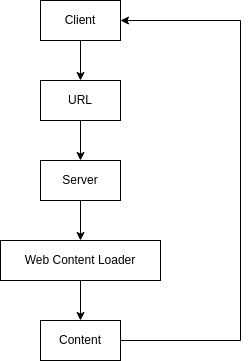

The diagram above was exported from draw.io. Its source (the exported page's mxGraphModel, read from the mxfile embedded in the PNG):
<mxGraphModel dx="1665" dy="843" grid="1" gridSize="10" guides="1" tooltips="1" connect="1" arrows="1" fold="1" page="1" pageScale="1" pageWidth="850" pageHeight="1100" math="0" shadow="0">
  <root>
    <mxCell id="0" />
    <mxCell id="1" parent="0" />
    <mxCell id="sFEHvg0e0UvxJ46D8FWg-13" style="edgeStyle=orthogonalEdgeStyle;rounded=0;orthogonalLoop=1;jettySize=auto;html=1;" edge="1" parent="1" source="sFEHvg0e0UvxJ46D8FWg-1" target="sFEHvg0e0UvxJ46D8FWg-10">
      <mxGeometry relative="1" as="geometry" />
    </mxCell>
    <mxCell id="sFEHvg0e0UvxJ46D8FWg-1" value="URL" style="whiteSpace=wrap;html=1;" vertex="1" parent="1">
      <mxGeometry x="360" y="160" width="80" height="40" as="geometry" />
    </mxCell>
    <mxCell id="sFEHvg0e0UvxJ46D8FWg-5" value="" style="edgeStyle=orthogonalEdgeStyle;rounded=0;orthogonalLoop=1;jettySize=auto;html=1;" edge="1" parent="1" source="sFEHvg0e0UvxJ46D8FWg-2" target="sFEHvg0e0UvxJ46D8FWg-4">
      <mxGeometry relative="1" as="geometry" />
    </mxCell>
    <mxCell id="sFEHvg0e0UvxJ46D8FWg-2" value="Web Content Loader" style="whiteSpace=wrap;html=1;" vertex="1" parent="1">
      <mxGeometry x="320" y="320" width="160" height="40" as="geometry" />
    </mxCell>
    <mxCell id="sFEHvg0e0UvxJ46D8FWg-15" style="edgeStyle=orthogonalEdgeStyle;rounded=0;orthogonalLoop=1;jettySize=auto;html=1;" edge="1" parent="1" source="sFEHvg0e0UvxJ46D8FWg-4" target="sFEHvg0e0UvxJ46D8FWg-7">
      <mxGeometry relative="1" as="geometry">
        <Array as="points">
          <mxPoint x="560" y="420" />
          <mxPoint x="560" y="100" />
        </Array>
      </mxGeometry>
    </mxCell>
    <mxCell id="sFEHvg0e0UvxJ46D8FWg-4" value="Content" style="whiteSpace=wrap;html=1;" vertex="1" parent="1">
      <mxGeometry x="360" y="400" width="80" height="40" as="geometry" />
    </mxCell>
    <mxCell id="sFEHvg0e0UvxJ46D8FWg-12" style="edgeStyle=orthogonalEdgeStyle;rounded=0;orthogonalLoop=1;jettySize=auto;html=1;" edge="1" parent="1" source="sFEHvg0e0UvxJ46D8FWg-7" target="sFEHvg0e0UvxJ46D8FWg-1">
      <mxGeometry relative="1" as="geometry" />
    </mxCell>
    <mxCell id="sFEHvg0e0UvxJ46D8FWg-7" value="Client" style="whiteSpace=wrap;html=1;" vertex="1" parent="1">
      <mxGeometry x="360" y="80" width="80" height="40" as="geometry" />
    </mxCell>
    <mxCell id="sFEHvg0e0UvxJ46D8FWg-14" style="edgeStyle=orthogonalEdgeStyle;rounded=0;orthogonalLoop=1;jettySize=auto;html=1;" edge="1" parent="1" source="sFEHvg0e0UvxJ46D8FWg-10" target="sFEHvg0e0UvxJ46D8FWg-2">
      <mxGeometry relative="1" as="geometry" />
    </mxCell>
    <mxCell id="sFEHvg0e0UvxJ46D8FWg-10" value="Server" style="whiteSpace=wrap;html=1;" vertex="1" parent="1">
      <mxGeometry x="360" y="240" width="80" height="40" as="geometry" />
    </mxCell>
  </root>
</mxGraphModel>